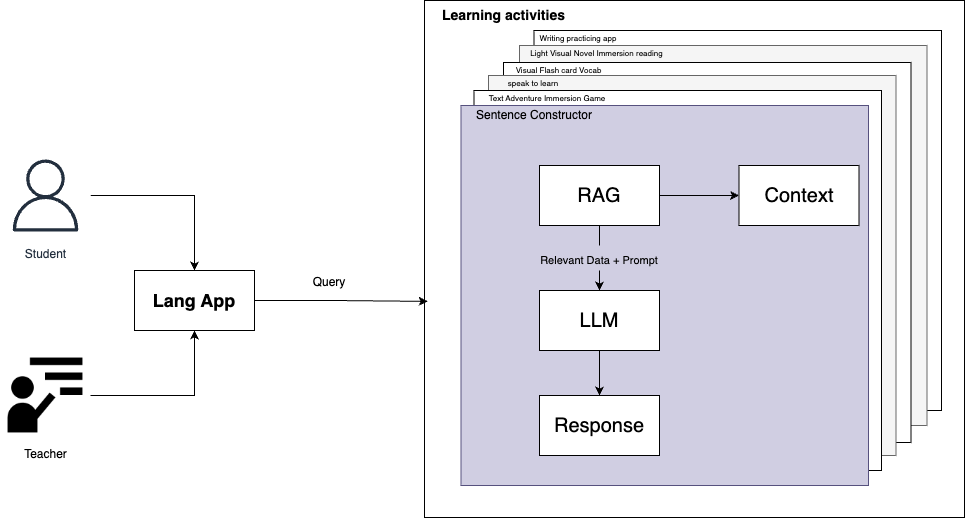

The diagram above was exported from draw.io. Its source (the exported page's mxGraphModel, read from the mxfile embedded in the PNG):
<mxGraphModel dx="1207" dy="665" grid="1" gridSize="10" guides="1" tooltips="1" connect="1" arrows="1" fold="1" page="1" pageScale="1" pageWidth="850" pageHeight="1100" math="0" shadow="0">
  <root>
    <mxCell id="0" />
    <mxCell id="1" parent="0" />
    <mxCell id="RE3gvwXif8lEigYdHQt1-39" value="" style="rounded=0;whiteSpace=wrap;html=1;fillColor=none;" vertex="1" parent="1">
      <mxGeometry x="520" y="310" width="540" height="517" as="geometry" />
    </mxCell>
    <mxCell id="RE3gvwXif8lEigYdHQt1-24" value="" style="rounded=0;whiteSpace=wrap;html=1;fillColor=default;" vertex="1" parent="1">
      <mxGeometry x="629.5" y="340" width="407.5" height="380" as="geometry" />
    </mxCell>
    <mxCell id="RE3gvwXif8lEigYdHQt1-23" value="" style="rounded=0;whiteSpace=wrap;html=1;fillColor=#f5f5f5;strokeColor=#666666;fontColor=#333333;" vertex="1" parent="1">
      <mxGeometry x="615" y="355" width="407.5" height="380" as="geometry" />
    </mxCell>
    <mxCell id="oClxvnc657WHF9Jt2uCw-24" style="edgeStyle=orthogonalEdgeStyle;rounded=0;orthogonalLoop=1;jettySize=auto;html=1;" parent="1" source="oClxvnc657WHF9Jt2uCw-9" target="oClxvnc657WHF9Jt2uCw-21" edge="1">
      <mxGeometry relative="1" as="geometry" />
    </mxCell>
    <mxCell id="oClxvnc657WHF9Jt2uCw-9" value="Student" style="sketch=0;outlineConnect=0;fontColor=#232F3E;gradientColor=none;strokeColor=#232F3E;fillColor=#ffffff;dashed=0;verticalLabelPosition=bottom;verticalAlign=top;align=center;html=1;fontSize=12;fontStyle=0;aspect=fixed;shape=mxgraph.aws4.resourceIcon;resIcon=mxgraph.aws4.user;" parent="1" vertex="1">
      <mxGeometry x="96" y="460" width="90" height="90" as="geometry" />
    </mxCell>
    <mxCell id="oClxvnc657WHF9Jt2uCw-21" value="&lt;span style=&quot;font-size: 18px;&quot;&gt;&lt;b&gt;Lang App&lt;/b&gt;&lt;/span&gt;" style="rounded=0;whiteSpace=wrap;html=1;" parent="1" vertex="1">
      <mxGeometry x="230" y="580" width="120" height="60" as="geometry" />
    </mxCell>
    <mxCell id="oClxvnc657WHF9Jt2uCw-25" style="edgeStyle=orthogonalEdgeStyle;rounded=0;orthogonalLoop=1;jettySize=auto;html=1;entryX=0.5;entryY=1;entryDx=0;entryDy=0;" parent="1" source="oClxvnc657WHF9Jt2uCw-22" target="oClxvnc657WHF9Jt2uCw-21" edge="1">
      <mxGeometry relative="1" as="geometry" />
    </mxCell>
    <mxCell id="oClxvnc657WHF9Jt2uCw-22" value="Teacher" style="shape=image;html=1;verticalAlign=top;verticalLabelPosition=bottom;labelBackgroundColor=default;imageAspect=0;aspect=fixed;image=https://cdn4.iconfinder.com/data/icons/education-and-school-glyph-24-px/24/Instructor_professor_teacher_teaching_tutor_-128.png;fontColor=default;" parent="1" vertex="1">
      <mxGeometry x="96" y="660" width="90" height="90" as="geometry" />
    </mxCell>
    <mxCell id="oClxvnc657WHF9Jt2uCw-27" value="Learning activities" style="text;html=1;align=center;verticalAlign=middle;whiteSpace=wrap;rounded=0;fontStyle=1;fontSize=14;" parent="1" vertex="1">
      <mxGeometry x="520" y="310" width="159.5" height="30" as="geometry" />
    </mxCell>
    <mxCell id="oClxvnc657WHF9Jt2uCw-36" value="Query" style="text;html=1;align=center;verticalAlign=middle;whiteSpace=wrap;rounded=0;" parent="1" vertex="1">
      <mxGeometry x="395" y="577" width="60" height="30" as="geometry" />
    </mxCell>
    <mxCell id="RE3gvwXif8lEigYdHQt1-25" value="Writing practicing app" style="text;html=1;align=center;verticalAlign=middle;whiteSpace=wrap;rounded=0;fontStyle=0;fontSize=8;" vertex="1" parent="1">
      <mxGeometry x="629.5" y="340" width="89.5" height="15" as="geometry" />
    </mxCell>
    <mxCell id="RE3gvwXif8lEigYdHQt1-27" value="" style="rounded=0;whiteSpace=wrap;html=1;fillColor=default;" vertex="1" parent="1">
      <mxGeometry x="599" y="372" width="407.5" height="380" as="geometry" />
    </mxCell>
    <mxCell id="RE3gvwXif8lEigYdHQt1-28" value="Light Visual Novel Immersion reading" style="text;html=1;align=center;verticalAlign=middle;whiteSpace=wrap;rounded=0;fontStyle=0;fontSize=8;" vertex="1" parent="1">
      <mxGeometry x="615" y="355" width="155" height="15" as="geometry" />
    </mxCell>
    <mxCell id="RE3gvwXif8lEigYdHQt1-31" value="Visual Flash card Vocab" style="text;html=1;align=center;verticalAlign=middle;whiteSpace=wrap;rounded=0;fontStyle=0;fontSize=8;" vertex="1" parent="1">
      <mxGeometry x="599" y="372" width="111" height="15" as="geometry" />
    </mxCell>
    <mxCell id="RE3gvwXif8lEigYdHQt1-32" value="" style="rounded=0;whiteSpace=wrap;html=1;fillColor=#f5f5f5;strokeColor=#666666;fontColor=#333333;" vertex="1" parent="1">
      <mxGeometry x="584" y="385" width="407.5" height="380" as="geometry" />
    </mxCell>
    <mxCell id="RE3gvwXif8lEigYdHQt1-33" value="" style="rounded=0;whiteSpace=wrap;html=1;fillColor=default;" vertex="1" parent="1">
      <mxGeometry x="569.5" y="400" width="407.5" height="380" as="geometry" />
    </mxCell>
    <mxCell id="RE3gvwXif8lEigYdHQt1-34" value="speak to learn" style="text;html=1;align=center;verticalAlign=middle;whiteSpace=wrap;rounded=0;fontStyle=0;fontSize=8;" vertex="1" parent="1">
      <mxGeometry x="584" y="385" width="89.5" height="15" as="geometry" />
    </mxCell>
    <mxCell id="RE3gvwXif8lEigYdHQt1-35" value="" style="rounded=0;whiteSpace=wrap;html=1;fillColor=#d0cee2;strokeColor=#56517e;" vertex="1" parent="1">
      <mxGeometry x="556.5" y="415" width="407.5" height="380" as="geometry" />
    </mxCell>
    <mxCell id="RE3gvwXif8lEigYdHQt1-36" value="Text Adventure Immersion&amp;nbsp;Game" style="text;html=1;align=center;verticalAlign=middle;whiteSpace=wrap;rounded=0;fontStyle=0;fontSize=8;" vertex="1" parent="1">
      <mxGeometry x="569.5" y="400" width="145.5" height="15" as="geometry" />
    </mxCell>
    <mxCell id="RE3gvwXif8lEigYdHQt1-37" value="&lt;h4&gt;&lt;font style=&quot;font-weight: normal;&quot;&gt;Sentence Constructor&lt;/font&gt;&lt;/h4&gt;" style="text;html=1;align=center;verticalAlign=middle;whiteSpace=wrap;rounded=0;fontStyle=1;fontSize=12;" vertex="1" parent="1">
      <mxGeometry x="553.5" y="417" width="151.5" height="15" as="geometry" />
    </mxCell>
    <mxCell id="RE3gvwXif8lEigYdHQt1-40" style="edgeStyle=orthogonalEdgeStyle;rounded=0;orthogonalLoop=1;jettySize=auto;html=1;entryX=0.006;entryY=0.582;entryDx=0;entryDy=0;entryPerimeter=0;" edge="1" parent="1" source="oClxvnc657WHF9Jt2uCw-21" target="RE3gvwXif8lEigYdHQt1-39">
      <mxGeometry relative="1" as="geometry" />
    </mxCell>
    <mxCell id="oClxvnc657WHF9Jt2uCw-34" style="edgeStyle=orthogonalEdgeStyle;rounded=0;orthogonalLoop=1;jettySize=auto;html=1;entryX=0;entryY=0.5;entryDx=0;entryDy=0;fontSize=20;" parent="1" source="oClxvnc657WHF9Jt2uCw-29" target="RE3gvwXif8lEigYdHQt1-6" edge="1">
      <mxGeometry relative="1" as="geometry">
        <mxPoint x="875" y="665" as="targetPoint" />
      </mxGeometry>
    </mxCell>
    <mxCell id="RE3gvwXif8lEigYdHQt1-1" style="edgeStyle=orthogonalEdgeStyle;rounded=0;orthogonalLoop=1;jettySize=auto;html=1;entryX=0.5;entryY=0;entryDx=0;entryDy=0;fontSize=20;" edge="1" parent="1" source="RE3gvwXif8lEigYdHQt1-8" target="RE3gvwXif8lEigYdHQt1-3">
      <mxGeometry relative="1" as="geometry">
        <mxPoint x="695" y="575" as="targetPoint" />
      </mxGeometry>
    </mxCell>
    <mxCell id="oClxvnc657WHF9Jt2uCw-29" value="RAG" style="rounded=0;whiteSpace=wrap;html=1;fontSize=20;" parent="1" vertex="1">
      <mxGeometry x="635" y="475" width="120" height="60" as="geometry" />
    </mxCell>
    <mxCell id="RE3gvwXif8lEigYdHQt1-12" style="edgeStyle=orthogonalEdgeStyle;rounded=0;orthogonalLoop=1;jettySize=auto;html=1;fontSize=20;" edge="1" parent="1" source="RE3gvwXif8lEigYdHQt1-3" target="RE3gvwXif8lEigYdHQt1-13">
      <mxGeometry relative="1" as="geometry">
        <mxPoint x="695" y="705" as="targetPoint" />
      </mxGeometry>
    </mxCell>
    <mxCell id="RE3gvwXif8lEigYdHQt1-3" value="LLM" style="rounded=0;whiteSpace=wrap;html=1;fontSize=20;" vertex="1" parent="1">
      <mxGeometry x="635" y="600" width="120" height="60" as="geometry" />
    </mxCell>
    <mxCell id="RE3gvwXif8lEigYdHQt1-6" value="Context" style="rounded=0;whiteSpace=wrap;html=1;fontSize=20;" vertex="1" parent="1">
      <mxGeometry x="834.5" y="475" width="120" height="60" as="geometry" />
    </mxCell>
    <mxCell id="RE3gvwXif8lEigYdHQt1-9" value="" style="edgeStyle=orthogonalEdgeStyle;rounded=0;orthogonalLoop=1;jettySize=auto;html=1;entryX=0.5;entryY=0;entryDx=0;entryDy=0;endArrow=none;startFill=0;fontSize=20;" edge="1" parent="1" source="oClxvnc657WHF9Jt2uCw-29" target="RE3gvwXif8lEigYdHQt1-8">
      <mxGeometry relative="1" as="geometry">
        <mxPoint x="695" y="600" as="targetPoint" />
        <mxPoint x="695" y="535" as="sourcePoint" />
      </mxGeometry>
    </mxCell>
    <mxCell id="RE3gvwXif8lEigYdHQt1-8" value="Relevant Data + Prompt" style="text;html=1;align=center;verticalAlign=middle;whiteSpace=wrap;rounded=0;fontSize=11;" vertex="1" parent="1">
      <mxGeometry x="615" y="555" width="160" height="30" as="geometry" />
    </mxCell>
    <mxCell id="RE3gvwXif8lEigYdHQt1-13" value="Response" style="rounded=0;whiteSpace=wrap;html=1;fontSize=20;" vertex="1" parent="1">
      <mxGeometry x="635" y="705" width="120" height="60" as="geometry" />
    </mxCell>
  </root>
</mxGraphModel>